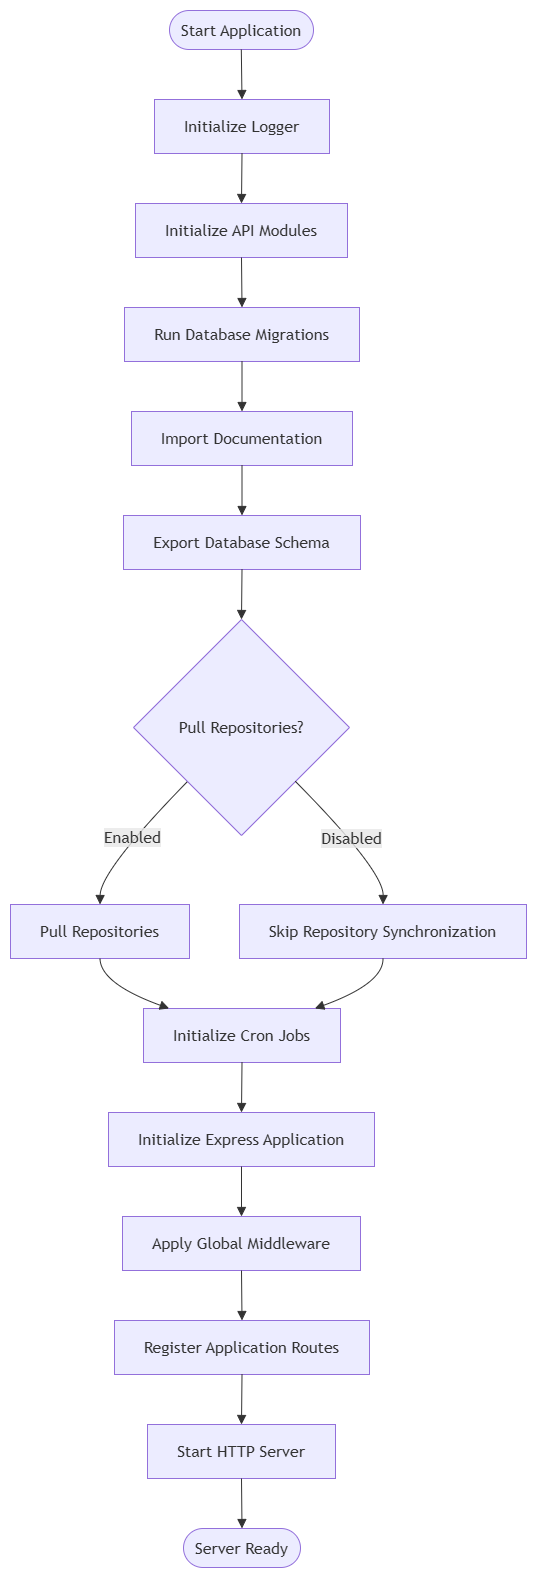

The diagram above was exported from draw.io. Its source (the exported page's mxGraphModel, read from the mxfile embedded in the PNG):
<mxGraphModel dx="1201" dy="657" grid="1" gridSize="10" guides="1" tooltips="1" connect="1" arrows="1" fold="1" page="1" pageScale="1" pageWidth="850" pageHeight="1100" math="0" shadow="0">
  <root>
    <mxCell id="0" />
    <mxCell id="1" parent="0" />
    <UserObject label="" mermaidData="{&#10;  &quot;data&quot;: &quot;flowchart TD\n\n    A([Start Application])\n    --&gt; B[Load Environment Variables]\n\n    B --&gt; C[Initialize Logger]\n\n    C --&gt; D[Initialize API Modules]\n\n    D --&gt; E[Run Database Migrations]\n\n    E --&gt; F[Import Documentation]\n\n    F --&gt; G[Export Database Schema]\n\n    G --&gt; H{Pull Repositories?}\n\n    H --&gt;|Enabled| I[Pull Repositories]\n    H --&gt;|Disabled| J[Skip Repository Synchronization]\n\n    I --&gt; K[Initialize Cron Jobs]\n    J --&gt; K\n\n    K --&gt; L[Initialize Express Application]\n\n    L --&gt; M[Apply Global Middleware]\n\n    M --&gt; N[Register Application Routes]\n\n    N --&gt; O[Start HTTP Server]\n\n    O --&gt; P([Server Ready])\n&quot;,&#10;  &quot;config&quot;: null&#10;}" id="iLiQYO615GylbNmQTpWF-38">
      <mxCell connectable="0" parent="1" style="group;transparentBounds=1;editIcon=1;lockedGroup=0;groupPadding=10;" vertex="1">
        <mxGeometry as="geometry" />
      </mxCell>
    </UserObject>
    <UserObject label="Start Application" mermaidId="n:A" mermaidBaseStyle="html=1;rounded=1;whiteSpace=wrap;arcSize=50;strokeWidth=1;fillColor=light-dark(#ECECFF,#1f2020);strokeColor=light-dark(#9370DB,#cccccc);fontColor=light-dark(#333333,#cccccc);fontFamily=Trebuchet MS,Verdana,Arial,sans-serif;fontSize=16;" mermaidBaseValue="Start Application" id="iLiQYO615GylbNmQTpWF-39">
      <mxCell parent="iLiQYO615GylbNmQTpWF-38" style="html=1;rounded=1;whiteSpace=wrap;arcSize=50;strokeWidth=1;fillColor=light-dark(#ECECFF,#1f2020);strokeColor=light-dark(#9370DB,#cccccc);fontColor=light-dark(#333333,#cccccc);fontFamily=Trebuchet MS,Verdana,Arial,sans-serif;fontSize=16;" vertex="1">
        <mxGeometry height="39" width="144" x="189" y="45" as="geometry" />
      </mxCell>
    </UserObject>
    <UserObject label="Initialize Logger" mermaidId="n:C" mermaidBaseStyle="html=1;whiteSpace=wrap;strokeWidth=1;fillColor=light-dark(#ECECFF,#1f2020);strokeColor=light-dark(#9370DB,#cccccc);fontColor=light-dark(#333333,#cccccc);fontFamily=Trebuchet MS,Verdana,Arial,sans-serif;fontSize=16;" mermaidBaseValue="Initialize Logger" id="iLiQYO615GylbNmQTpWF-41">
      <mxCell parent="iLiQYO615GylbNmQTpWF-38" style="html=1;whiteSpace=wrap;strokeWidth=1;fillColor=light-dark(#ECECFF,#1f2020);strokeColor=light-dark(#9370DB,#cccccc);fontColor=light-dark(#333333,#cccccc);fontFamily=Trebuchet MS,Verdana,Arial,sans-serif;fontSize=16;" vertex="1">
        <mxGeometry height="54" width="175" x="174" y="134" as="geometry" />
      </mxCell>
    </UserObject>
    <UserObject label="Initialize API Modules" mermaidId="n:D" mermaidBaseStyle="html=1;whiteSpace=wrap;strokeWidth=1;fillColor=light-dark(#ECECFF,#1f2020);strokeColor=light-dark(#9370DB,#cccccc);fontColor=light-dark(#333333,#cccccc);fontFamily=Trebuchet MS,Verdana,Arial,sans-serif;fontSize=16;" mermaidBaseValue="Initialize API Modules" id="iLiQYO615GylbNmQTpWF-42">
      <mxCell parent="iLiQYO615GylbNmQTpWF-38" style="html=1;whiteSpace=wrap;strokeWidth=1;fillColor=light-dark(#ECECFF,#1f2020);strokeColor=light-dark(#9370DB,#cccccc);fontColor=light-dark(#333333,#cccccc);fontFamily=Trebuchet MS,Verdana,Arial,sans-serif;fontSize=16;" vertex="1">
        <mxGeometry height="54" width="212" x="155" y="238" as="geometry" />
      </mxCell>
    </UserObject>
    <UserObject label="Run Database Migrations" mermaidId="n:E" mermaidBaseStyle="html=1;whiteSpace=wrap;strokeWidth=1;fillColor=light-dark(#ECECFF,#1f2020);strokeColor=light-dark(#9370DB,#cccccc);fontColor=light-dark(#333333,#cccccc);fontFamily=Trebuchet MS,Verdana,Arial,sans-serif;fontSize=16;" mermaidBaseValue="Run Database Migrations" id="iLiQYO615GylbNmQTpWF-43">
      <mxCell parent="iLiQYO615GylbNmQTpWF-38" style="html=1;whiteSpace=wrap;strokeWidth=1;fillColor=light-dark(#ECECFF,#1f2020);strokeColor=light-dark(#9370DB,#cccccc);fontColor=light-dark(#333333,#cccccc);fontFamily=Trebuchet MS,Verdana,Arial,sans-serif;fontSize=16;" vertex="1">
        <mxGeometry height="54" width="235" x="144" y="342" as="geometry" />
      </mxCell>
    </UserObject>
    <UserObject label="Import Documentation" mermaidId="n:F" mermaidBaseStyle="html=1;whiteSpace=wrap;strokeWidth=1;fillColor=light-dark(#ECECFF,#1f2020);strokeColor=light-dark(#9370DB,#cccccc);fontColor=light-dark(#333333,#cccccc);fontFamily=Trebuchet MS,Verdana,Arial,sans-serif;fontSize=16;" mermaidBaseValue="Import Documentation" id="iLiQYO615GylbNmQTpWF-44">
      <mxCell parent="iLiQYO615GylbNmQTpWF-38" style="html=1;whiteSpace=wrap;strokeWidth=1;fillColor=light-dark(#ECECFF,#1f2020);strokeColor=light-dark(#9370DB,#cccccc);fontColor=light-dark(#333333,#cccccc);fontFamily=Trebuchet MS,Verdana,Arial,sans-serif;fontSize=16;" vertex="1">
        <mxGeometry height="54" width="221" x="151" y="446" as="geometry" />
      </mxCell>
    </UserObject>
    <UserObject label="Export Database Schema" mermaidId="n:G" mermaidBaseStyle="html=1;whiteSpace=wrap;strokeWidth=1;fillColor=light-dark(#ECECFF,#1f2020);strokeColor=light-dark(#9370DB,#cccccc);fontColor=light-dark(#333333,#cccccc);fontFamily=Trebuchet MS,Verdana,Arial,sans-serif;fontSize=16;" mermaidBaseValue="Export Database Schema" id="iLiQYO615GylbNmQTpWF-45">
      <mxCell parent="iLiQYO615GylbNmQTpWF-38" style="html=1;whiteSpace=wrap;strokeWidth=1;fillColor=light-dark(#ECECFF,#1f2020);strokeColor=light-dark(#9370DB,#cccccc);fontColor=light-dark(#333333,#cccccc);fontFamily=Trebuchet MS,Verdana,Arial,sans-serif;fontSize=16;" vertex="1">
        <mxGeometry height="54" width="237" x="143" y="550" as="geometry" />
      </mxCell>
    </UserObject>
    <UserObject label="Pull Repositories?" mermaidId="n:H" mermaidBaseStyle="rhombus;html=1;strokeWidth=1;whiteSpace=wrap;fillColor=light-dark(#ECECFF,#1f2020);strokeColor=light-dark(#9370DB,#cccccc);fontColor=light-dark(#333333,#cccccc);fontFamily=Trebuchet MS,Verdana,Arial,sans-serif;fontSize=16;" mermaidBaseValue="Pull Repositories?" id="iLiQYO615GylbNmQTpWF-46">
      <mxCell parent="iLiQYO615GylbNmQTpWF-38" style="rhombus;html=1;strokeWidth=1;whiteSpace=wrap;fillColor=light-dark(#ECECFF,#1f2020);strokeColor=light-dark(#9370DB,#cccccc);fontColor=light-dark(#333333,#cccccc);fontFamily=Trebuchet MS,Verdana,Arial,sans-serif;fontSize=16;" vertex="1">
        <mxGeometry height="216" width="216" x="153" y="654" as="geometry" />
      </mxCell>
    </UserObject>
    <UserObject label="Pull Repositories" mermaidId="n:I" mermaidBaseStyle="html=1;whiteSpace=wrap;strokeWidth=1;fillColor=light-dark(#ECECFF,#1f2020);strokeColor=light-dark(#9370DB,#cccccc);fontColor=light-dark(#333333,#cccccc);fontFamily=Trebuchet MS,Verdana,Arial,sans-serif;fontSize=16;" mermaidBaseValue="Pull Repositories" id="iLiQYO615GylbNmQTpWF-47">
      <mxCell parent="iLiQYO615GylbNmQTpWF-38" style="html=1;whiteSpace=wrap;strokeWidth=1;fillColor=light-dark(#ECECFF,#1f2020);strokeColor=light-dark(#9370DB,#cccccc);fontColor=light-dark(#333333,#cccccc);fontFamily=Trebuchet MS,Verdana,Arial,sans-serif;fontSize=16;" vertex="1">
        <mxGeometry height="54" width="179" x="30" y="939" as="geometry" />
      </mxCell>
    </UserObject>
    <UserObject label="Skip Repository Synchronization" mermaidId="n:J" mermaidBaseStyle="html=1;whiteSpace=wrap;strokeWidth=1;fillColor=light-dark(#ECECFF,#1f2020);strokeColor=light-dark(#9370DB,#cccccc);fontColor=light-dark(#333333,#cccccc);fontFamily=Trebuchet MS,Verdana,Arial,sans-serif;fontSize=16;" mermaidBaseValue="Skip Repository Synchronization" id="iLiQYO615GylbNmQTpWF-48">
      <mxCell parent="iLiQYO615GylbNmQTpWF-38" style="html=1;whiteSpace=wrap;strokeWidth=1;fillColor=light-dark(#ECECFF,#1f2020);strokeColor=light-dark(#9370DB,#cccccc);fontColor=light-dark(#333333,#cccccc);fontFamily=Trebuchet MS,Verdana,Arial,sans-serif;fontSize=16;" vertex="1">
        <mxGeometry height="54" width="287" x="259" y="939" as="geometry" />
      </mxCell>
    </UserObject>
    <UserObject label="Initialize Cron Jobs" mermaidId="n:K" mermaidBaseStyle="html=1;whiteSpace=wrap;strokeWidth=1;fillColor=light-dark(#ECECFF,#1f2020);strokeColor=light-dark(#9370DB,#cccccc);fontColor=light-dark(#333333,#cccccc);fontFamily=Trebuchet MS,Verdana,Arial,sans-serif;fontSize=16;" mermaidBaseValue="Initialize Cron Jobs" id="iLiQYO615GylbNmQTpWF-49">
      <mxCell parent="iLiQYO615GylbNmQTpWF-38" style="html=1;whiteSpace=wrap;strokeWidth=1;fillColor=light-dark(#ECECFF,#1f2020);strokeColor=light-dark(#9370DB,#cccccc);fontColor=light-dark(#333333,#cccccc);fontFamily=Trebuchet MS,Verdana,Arial,sans-serif;fontSize=16;" vertex="1">
        <mxGeometry height="54" width="197" x="163" y="1043" as="geometry" />
      </mxCell>
    </UserObject>
    <UserObject label="Initialize Express Application" mermaidId="n:L" mermaidBaseStyle="html=1;whiteSpace=wrap;strokeWidth=1;fillColor=light-dark(#ECECFF,#1f2020);strokeColor=light-dark(#9370DB,#cccccc);fontColor=light-dark(#333333,#cccccc);fontFamily=Trebuchet MS,Verdana,Arial,sans-serif;fontSize=16;" mermaidBaseValue="Initialize Express Application" id="iLiQYO615GylbNmQTpWF-50">
      <mxCell parent="iLiQYO615GylbNmQTpWF-38" style="html=1;whiteSpace=wrap;strokeWidth=1;fillColor=light-dark(#ECECFF,#1f2020);strokeColor=light-dark(#9370DB,#cccccc);fontColor=light-dark(#333333,#cccccc);fontFamily=Trebuchet MS,Verdana,Arial,sans-serif;fontSize=16;" vertex="1">
        <mxGeometry height="54" width="266" x="128" y="1147" as="geometry" />
      </mxCell>
    </UserObject>
    <UserObject label="Apply Global Middleware" mermaidId="n:M" mermaidBaseStyle="html=1;whiteSpace=wrap;strokeWidth=1;fillColor=light-dark(#ECECFF,#1f2020);strokeColor=light-dark(#9370DB,#cccccc);fontColor=light-dark(#333333,#cccccc);fontFamily=Trebuchet MS,Verdana,Arial,sans-serif;fontSize=16;" mermaidBaseValue="Apply Global Middleware" id="iLiQYO615GylbNmQTpWF-51">
      <mxCell parent="iLiQYO615GylbNmQTpWF-38" style="html=1;whiteSpace=wrap;strokeWidth=1;fillColor=light-dark(#ECECFF,#1f2020);strokeColor=light-dark(#9370DB,#cccccc);fontColor=light-dark(#333333,#cccccc);fontFamily=Trebuchet MS,Verdana,Arial,sans-serif;fontSize=16;" vertex="1">
        <mxGeometry height="54" width="238" x="142" y="1251" as="geometry" />
      </mxCell>
    </UserObject>
    <UserObject label="Register Application Routes" mermaidId="n:N" mermaidBaseStyle="html=1;whiteSpace=wrap;strokeWidth=1;fillColor=light-dark(#ECECFF,#1f2020);strokeColor=light-dark(#9370DB,#cccccc);fontColor=light-dark(#333333,#cccccc);fontFamily=Trebuchet MS,Verdana,Arial,sans-serif;fontSize=16;" mermaidBaseValue="Register Application Routes" id="iLiQYO615GylbNmQTpWF-52">
      <mxCell parent="iLiQYO615GylbNmQTpWF-38" style="html=1;whiteSpace=wrap;strokeWidth=1;fillColor=light-dark(#ECECFF,#1f2020);strokeColor=light-dark(#9370DB,#cccccc);fontColor=light-dark(#333333,#cccccc);fontFamily=Trebuchet MS,Verdana,Arial,sans-serif;fontSize=16;" vertex="1">
        <mxGeometry height="54" width="255" x="134" y="1355" as="geometry" />
      </mxCell>
    </UserObject>
    <UserObject label="Start HTTP Server" mermaidId="n:O" mermaidBaseStyle="html=1;whiteSpace=wrap;strokeWidth=1;fillColor=light-dark(#ECECFF,#1f2020);strokeColor=light-dark(#9370DB,#cccccc);fontColor=light-dark(#333333,#cccccc);fontFamily=Trebuchet MS,Verdana,Arial,sans-serif;fontSize=16;" mermaidBaseValue="Start HTTP Server" id="iLiQYO615GylbNmQTpWF-53">
      <mxCell parent="iLiQYO615GylbNmQTpWF-38" style="html=1;whiteSpace=wrap;strokeWidth=1;fillColor=light-dark(#ECECFF,#1f2020);strokeColor=light-dark(#9370DB,#cccccc);fontColor=light-dark(#333333,#cccccc);fontFamily=Trebuchet MS,Verdana,Arial,sans-serif;fontSize=16;" vertex="1">
        <mxGeometry height="54" width="188" x="167" y="1459" as="geometry" />
      </mxCell>
    </UserObject>
    <UserObject label="Server Ready" mermaidId="n:P" mermaidBaseStyle="html=1;rounded=1;whiteSpace=wrap;arcSize=50;strokeWidth=1;fillColor=light-dark(#ECECFF,#1f2020);strokeColor=light-dark(#9370DB,#cccccc);fontColor=light-dark(#333333,#cccccc);fontFamily=Trebuchet MS,Verdana,Arial,sans-serif;fontSize=16;" mermaidBaseValue="Server Ready" id="iLiQYO615GylbNmQTpWF-54">
      <mxCell parent="iLiQYO615GylbNmQTpWF-38" style="html=1;rounded=1;whiteSpace=wrap;arcSize=50;strokeWidth=1;fillColor=light-dark(#ECECFF,#1f2020);strokeColor=light-dark(#9370DB,#cccccc);fontColor=light-dark(#333333,#cccccc);fontFamily=Trebuchet MS,Verdana,Arial,sans-serif;fontSize=16;" vertex="1">
        <mxGeometry height="39" width="117" x="203" y="1563" as="geometry" />
      </mxCell>
    </UserObject>
    <UserObject label="" mermaidId="e:B-&gt;C#0" mermaidBaseStyle="curved=1;startArrow=none;endArrow=block;endSize=7;strokeColor=light-dark(#333333,#cccccc);exitX=0.49;exitY=1;entryX=0.5;entryY=0;" mermaidBaseValue="" id="iLiQYO615GylbNmQTpWF-55">
      <mxCell edge="1" parent="iLiQYO615GylbNmQTpWF-38" style="curved=1;startArrow=none;endArrow=block;endSize=7;strokeColor=light-dark(#333333,#cccccc);exitX=0.49;exitY=1;entryX=0.5;entryY=0;rounded=0;" target="iLiQYO615GylbNmQTpWF-41">
        <mxGeometry relative="1" as="geometry">
          <Array as="points" />
          <mxPoint x="260.80999999999995" y="84" as="sourcePoint" />
        </mxGeometry>
      </mxCell>
    </UserObject>
    <UserObject label="" mermaidId="e:C-&gt;D#0" mermaidBaseStyle="curved=1;startArrow=none;endArrow=block;endSize=7;strokeColor=light-dark(#333333,#cccccc);exitX=0.5;exitY=1;entryX=0.5;entryY=0;" mermaidBaseValue="" id="iLiQYO615GylbNmQTpWF-56">
      <mxCell edge="1" parent="iLiQYO615GylbNmQTpWF-38" source="iLiQYO615GylbNmQTpWF-41" style="curved=1;startArrow=none;endArrow=block;endSize=7;strokeColor=light-dark(#333333,#cccccc);exitX=0.5;exitY=1;entryX=0.5;entryY=0;rounded=0;" target="iLiQYO615GylbNmQTpWF-42">
        <mxGeometry relative="1" as="geometry">
          <Array as="points" />
        </mxGeometry>
      </mxCell>
    </UserObject>
    <UserObject label="" mermaidId="e:D-&gt;E#0" mermaidBaseStyle="curved=1;startArrow=none;endArrow=block;endSize=7;strokeColor=light-dark(#333333,#cccccc);exitX=0.5;exitY=1;entryX=0.5;entryY=0;" mermaidBaseValue="" id="iLiQYO615GylbNmQTpWF-57">
      <mxCell edge="1" parent="iLiQYO615GylbNmQTpWF-38" source="iLiQYO615GylbNmQTpWF-42" style="curved=1;startArrow=none;endArrow=block;endSize=7;strokeColor=light-dark(#333333,#cccccc);exitX=0.5;exitY=1;entryX=0.5;entryY=0;rounded=0;" target="iLiQYO615GylbNmQTpWF-43">
        <mxGeometry relative="1" as="geometry">
          <Array as="points" />
        </mxGeometry>
      </mxCell>
    </UserObject>
    <UserObject label="" mermaidId="e:E-&gt;F#0" mermaidBaseStyle="curved=1;startArrow=none;endArrow=block;endSize=7;strokeColor=light-dark(#333333,#cccccc);exitX=0.5;exitY=1;entryX=0.5;entryY=0;" mermaidBaseValue="" id="iLiQYO615GylbNmQTpWF-58">
      <mxCell edge="1" parent="iLiQYO615GylbNmQTpWF-38" source="iLiQYO615GylbNmQTpWF-43" style="curved=1;startArrow=none;endArrow=block;endSize=7;strokeColor=light-dark(#333333,#cccccc);exitX=0.5;exitY=1;entryX=0.5;entryY=0;rounded=0;" target="iLiQYO615GylbNmQTpWF-44">
        <mxGeometry relative="1" as="geometry">
          <Array as="points" />
        </mxGeometry>
      </mxCell>
    </UserObject>
    <UserObject label="" mermaidId="e:F-&gt;G#0" mermaidBaseStyle="curved=1;startArrow=none;endArrow=block;endSize=7;strokeColor=light-dark(#333333,#cccccc);exitX=0.5;exitY=1;entryX=0.5;entryY=0;" mermaidBaseValue="" id="iLiQYO615GylbNmQTpWF-59">
      <mxCell edge="1" parent="iLiQYO615GylbNmQTpWF-38" source="iLiQYO615GylbNmQTpWF-44" style="curved=1;startArrow=none;endArrow=block;endSize=7;strokeColor=light-dark(#333333,#cccccc);exitX=0.5;exitY=1;entryX=0.5;entryY=0;rounded=0;" target="iLiQYO615GylbNmQTpWF-45">
        <mxGeometry relative="1" as="geometry">
          <Array as="points" />
        </mxGeometry>
      </mxCell>
    </UserObject>
    <UserObject label="" mermaidId="e:G-&gt;H#0" mermaidBaseStyle="curved=1;startArrow=none;endArrow=block;endSize=7;strokeColor=light-dark(#333333,#cccccc);exitX=0.5;exitY=1;entryX=0.5;entryY=0;" mermaidBaseValue="" id="iLiQYO615GylbNmQTpWF-60">
      <mxCell edge="1" parent="iLiQYO615GylbNmQTpWF-38" source="iLiQYO615GylbNmQTpWF-45" style="curved=1;startArrow=none;endArrow=block;endSize=7;strokeColor=light-dark(#333333,#cccccc);exitX=0.5;exitY=1;entryX=0.5;entryY=0;rounded=0;" target="iLiQYO615GylbNmQTpWF-46">
        <mxGeometry relative="1" as="geometry">
          <Array as="points" />
        </mxGeometry>
      </mxCell>
    </UserObject>
    <UserObject label="Enabled" mermaidId="e:H-&gt;I#0" mermaidBaseStyle="curved=1;startArrow=none;endArrow=block;endSize=7;strokeColor=light-dark(#333333,#cccccc);html=1;fontSize=16;labelBackgroundColor=light-dark(#E8E8E88D,#2a2a2a8D);fontFamily=Trebuchet MS,Verdana,Arial,sans-serif;fontColor=light-dark(#333333,#cccccc);exitX=0;exitY=1;entryX=0.5;entryY=0;" mermaidBaseValue="Enabled" id="iLiQYO615GylbNmQTpWF-61">
      <mxCell edge="1" parent="iLiQYO615GylbNmQTpWF-38" source="iLiQYO615GylbNmQTpWF-46" style="curved=1;startArrow=none;endArrow=block;endSize=7;strokeColor=light-dark(#333333,#cccccc);html=1;fontSize=16;labelBackgroundColor=light-dark(#E8E8E88D,#2a2a2a8D);fontFamily=Trebuchet MS,Verdana,Arial,sans-serif;fontColor=light-dark(#333333,#cccccc);exitX=0;exitY=1;entryX=0.5;entryY=0;rounded=0;" target="iLiQYO615GylbNmQTpWF-47">
        <mxGeometry relative="1" as="geometry">
          <Array as="points">
            <mxPoint x="120" y="905" />
          </Array>
        </mxGeometry>
      </mxCell>
    </UserObject>
    <UserObject label="Disabled" mermaidId="e:H-&gt;J#0" mermaidBaseStyle="curved=1;startArrow=none;endArrow=block;endSize=7;strokeColor=light-dark(#333333,#cccccc);html=1;fontSize=16;labelBackgroundColor=light-dark(#E8E8E88D,#2a2a2a8D);fontFamily=Trebuchet MS,Verdana,Arial,sans-serif;fontColor=light-dark(#333333,#cccccc);exitX=1;exitY=1;entryX=0.5;entryY=0;" mermaidBaseValue="Disabled" id="iLiQYO615GylbNmQTpWF-62">
      <mxCell edge="1" parent="iLiQYO615GylbNmQTpWF-38" source="iLiQYO615GylbNmQTpWF-46" style="curved=1;startArrow=none;endArrow=block;endSize=7;strokeColor=light-dark(#333333,#cccccc);html=1;fontSize=16;labelBackgroundColor=light-dark(#E8E8E88D,#2a2a2a8D);fontFamily=Trebuchet MS,Verdana,Arial,sans-serif;fontColor=light-dark(#333333,#cccccc);exitX=1;exitY=1;entryX=0.5;entryY=0;rounded=0;" target="iLiQYO615GylbNmQTpWF-48">
        <mxGeometry relative="1" as="geometry">
          <Array as="points">
            <mxPoint x="403" y="905" />
          </Array>
        </mxGeometry>
      </mxCell>
    </UserObject>
    <UserObject label="" mermaidId="e:I-&gt;K#0" mermaidBaseStyle="curved=1;startArrow=none;endArrow=block;endSize=7;strokeColor=light-dark(#333333,#cccccc);exitX=0.5;exitY=1;entryX=0.13;entryY=0;" mermaidBaseValue="" id="iLiQYO615GylbNmQTpWF-63">
      <mxCell edge="1" parent="iLiQYO615GylbNmQTpWF-38" source="iLiQYO615GylbNmQTpWF-47" style="curved=1;startArrow=none;endArrow=block;endSize=7;strokeColor=light-dark(#333333,#cccccc);exitX=0.5;exitY=1;entryX=0.13;entryY=0;rounded=0;" target="iLiQYO615GylbNmQTpWF-49">
        <mxGeometry relative="1" as="geometry">
          <Array as="points">
            <mxPoint x="120" y="1018" />
          </Array>
        </mxGeometry>
      </mxCell>
    </UserObject>
    <UserObject label="" mermaidId="e:J-&gt;K#0" mermaidBaseStyle="curved=1;startArrow=none;endArrow=block;endSize=7;strokeColor=light-dark(#333333,#cccccc);exitX=0.5;exitY=1;entryX=0.87;entryY=0;" mermaidBaseValue="" id="iLiQYO615GylbNmQTpWF-64">
      <mxCell edge="1" parent="iLiQYO615GylbNmQTpWF-38" source="iLiQYO615GylbNmQTpWF-48" style="curved=1;startArrow=none;endArrow=block;endSize=7;strokeColor=light-dark(#333333,#cccccc);exitX=0.5;exitY=1;entryX=0.87;entryY=0;rounded=0;" target="iLiQYO615GylbNmQTpWF-49">
        <mxGeometry relative="1" as="geometry">
          <Array as="points">
            <mxPoint x="403" y="1018" />
          </Array>
        </mxGeometry>
      </mxCell>
    </UserObject>
    <UserObject label="" mermaidId="e:K-&gt;L#0" mermaidBaseStyle="curved=1;startArrow=none;endArrow=block;endSize=7;strokeColor=light-dark(#333333,#cccccc);exitX=0.5;exitY=1;entryX=0.5;entryY=0;" mermaidBaseValue="" id="iLiQYO615GylbNmQTpWF-65">
      <mxCell edge="1" parent="iLiQYO615GylbNmQTpWF-38" source="iLiQYO615GylbNmQTpWF-49" style="curved=1;startArrow=none;endArrow=block;endSize=7;strokeColor=light-dark(#333333,#cccccc);exitX=0.5;exitY=1;entryX=0.5;entryY=0;rounded=0;" target="iLiQYO615GylbNmQTpWF-50">
        <mxGeometry relative="1" as="geometry">
          <Array as="points" />
        </mxGeometry>
      </mxCell>
    </UserObject>
    <UserObject label="" mermaidId="e:L-&gt;M#0" mermaidBaseStyle="curved=1;startArrow=none;endArrow=block;endSize=7;strokeColor=light-dark(#333333,#cccccc);exitX=0.5;exitY=1;entryX=0.5;entryY=0;" mermaidBaseValue="" id="iLiQYO615GylbNmQTpWF-66">
      <mxCell edge="1" parent="iLiQYO615GylbNmQTpWF-38" source="iLiQYO615GylbNmQTpWF-50" style="curved=1;startArrow=none;endArrow=block;endSize=7;strokeColor=light-dark(#333333,#cccccc);exitX=0.5;exitY=1;entryX=0.5;entryY=0;rounded=0;" target="iLiQYO615GylbNmQTpWF-51">
        <mxGeometry relative="1" as="geometry">
          <Array as="points" />
        </mxGeometry>
      </mxCell>
    </UserObject>
    <UserObject label="" mermaidId="e:M-&gt;N#0" mermaidBaseStyle="curved=1;startArrow=none;endArrow=block;endSize=7;strokeColor=light-dark(#333333,#cccccc);exitX=0.5;exitY=1;entryX=0.5;entryY=0;" mermaidBaseValue="" id="iLiQYO615GylbNmQTpWF-67">
      <mxCell edge="1" parent="iLiQYO615GylbNmQTpWF-38" source="iLiQYO615GylbNmQTpWF-51" style="curved=1;startArrow=none;endArrow=block;endSize=7;strokeColor=light-dark(#333333,#cccccc);exitX=0.5;exitY=1;entryX=0.5;entryY=0;rounded=0;" target="iLiQYO615GylbNmQTpWF-52">
        <mxGeometry relative="1" as="geometry">
          <Array as="points" />
        </mxGeometry>
      </mxCell>
    </UserObject>
    <UserObject label="" mermaidId="e:N-&gt;O#0" mermaidBaseStyle="curved=1;startArrow=none;endArrow=block;endSize=7;strokeColor=light-dark(#333333,#cccccc);exitX=0.5;exitY=1;entryX=0.5;entryY=0;" mermaidBaseValue="" id="iLiQYO615GylbNmQTpWF-68">
      <mxCell edge="1" parent="iLiQYO615GylbNmQTpWF-38" source="iLiQYO615GylbNmQTpWF-52" style="curved=1;startArrow=none;endArrow=block;endSize=7;strokeColor=light-dark(#333333,#cccccc);exitX=0.5;exitY=1;entryX=0.5;entryY=0;rounded=0;" target="iLiQYO615GylbNmQTpWF-53">
        <mxGeometry relative="1" as="geometry">
          <Array as="points" />
        </mxGeometry>
      </mxCell>
    </UserObject>
    <UserObject label="" mermaidId="e:O-&gt;P#0" mermaidBaseStyle="curved=1;startArrow=none;endArrow=block;endSize=7;strokeColor=light-dark(#333333,#cccccc);exitX=0.5;exitY=1;entryX=0.5;entryY=0;" mermaidBaseValue="" id="iLiQYO615GylbNmQTpWF-69">
      <mxCell edge="1" parent="iLiQYO615GylbNmQTpWF-38" source="iLiQYO615GylbNmQTpWF-53" style="curved=1;startArrow=none;endArrow=block;endSize=7;strokeColor=light-dark(#333333,#cccccc);exitX=0.5;exitY=1;entryX=0.5;entryY=0;rounded=0;" target="iLiQYO615GylbNmQTpWF-54">
        <mxGeometry relative="1" as="geometry">
          <Array as="points" />
        </mxGeometry>
      </mxCell>
    </UserObject>
  </root>
</mxGraphModel>